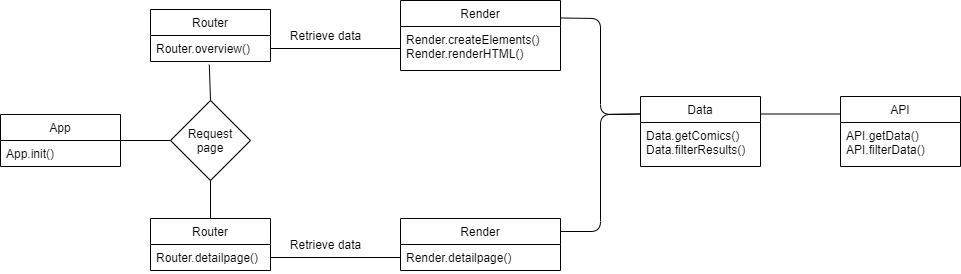

The diagram above was exported from draw.io. Its source (the exported page's mxGraphModel, read from the mxfile embedded in the PNG):
<mxGraphModel dx="1038" dy="580" grid="1" gridSize="10" guides="1" tooltips="1" connect="1" arrows="1" fold="1" page="1" pageScale="1" pageWidth="827" pageHeight="1169" math="0" shadow="0">
  <root>
    <mxCell id="0" />
    <mxCell id="1" parent="0" />
    <mxCell id="KHqtN2bxIgyP8liXP0Nq-10" value="App" style="swimlane;fontStyle=0;childLayout=stackLayout;horizontal=1;startSize=26;fillColor=none;horizontalStack=0;resizeParent=1;resizeParentMax=0;resizeLast=0;collapsible=0;marginBottom=0;" parent="1" vertex="1">
      <mxGeometry x="40" y="444" width="120" height="52" as="geometry" />
    </mxCell>
    <mxCell id="KHqtN2bxIgyP8liXP0Nq-11" value="App.init()" style="text;strokeColor=none;fillColor=none;align=left;verticalAlign=top;spacingLeft=4;spacingRight=4;overflow=hidden;rotatable=0;points=[[0,0.5],[1,0.5]];portConstraint=eastwest;" parent="KHqtN2bxIgyP8liXP0Nq-10" vertex="1">
      <mxGeometry y="26" width="120" height="26" as="geometry" />
    </mxCell>
    <mxCell id="KHqtN2bxIgyP8liXP0Nq-18" value="Router" style="swimlane;fontStyle=0;childLayout=stackLayout;horizontal=1;startSize=26;fillColor=none;horizontalStack=0;resizeParent=1;resizeParentMax=0;resizeLast=0;collapsible=0;marginBottom=0;expand=1;swimlaneLine=1;" parent="1" vertex="1">
      <mxGeometry x="190" y="339" width="120" height="52" as="geometry" />
    </mxCell>
    <mxCell id="KHqtN2bxIgyP8liXP0Nq-19" value="Router.overview()" style="text;strokeColor=none;fillColor=none;align=left;verticalAlign=top;spacingLeft=4;spacingRight=4;overflow=hidden;rotatable=0;points=[[0,0.5],[1,0.5]];portConstraint=eastwest;" parent="KHqtN2bxIgyP8liXP0Nq-18" vertex="1">
      <mxGeometry y="26" width="120" height="26" as="geometry" />
    </mxCell>
    <mxCell id="KHqtN2bxIgyP8liXP0Nq-22" value="" style="endArrow=none;html=1;entryX=0;entryY=0.5;entryDx=0;entryDy=0;exitX=1;exitY=0.5;exitDx=0;exitDy=0;" parent="1" source="KHqtN2bxIgyP8liXP0Nq-25" target="KHqtN2bxIgyP8liXP0Nq-32" edge="1">
      <mxGeometry width="50" height="50" relative="1" as="geometry">
        <mxPoint x="350" y="678" as="sourcePoint" />
        <mxPoint x="400" y="628" as="targetPoint" />
      </mxGeometry>
    </mxCell>
    <mxCell id="KHqtN2bxIgyP8liXP0Nq-24" value="Router" style="swimlane;fontStyle=0;childLayout=stackLayout;horizontal=1;startSize=26;fillColor=none;horizontalStack=0;resizeParent=1;resizeParentMax=0;resizeLast=0;collapsible=0;marginBottom=0;expand=1;swimlaneLine=1;" parent="1" vertex="1">
      <mxGeometry x="190" y="548" width="120" height="52" as="geometry" />
    </mxCell>
    <mxCell id="KHqtN2bxIgyP8liXP0Nq-25" value="Router.detailpage()" style="text;strokeColor=none;fillColor=none;align=left;verticalAlign=top;spacingLeft=4;spacingRight=4;overflow=hidden;rotatable=0;points=[[0,0.5],[1,0.5]];portConstraint=eastwest;" parent="KHqtN2bxIgyP8liXP0Nq-24" vertex="1">
      <mxGeometry y="26" width="120" height="26" as="geometry" />
    </mxCell>
    <mxCell id="KHqtN2bxIgyP8liXP0Nq-26" value="Request&lt;br&gt;page" style="rhombus;whiteSpace=wrap;html=1;" parent="1" vertex="1">
      <mxGeometry x="210" y="430" width="80" height="80" as="geometry" />
    </mxCell>
    <mxCell id="KHqtN2bxIgyP8liXP0Nq-27" value="Render" style="swimlane;fontStyle=0;childLayout=stackLayout;horizontal=1;startSize=26;fillColor=none;horizontalStack=0;resizeParent=1;resizeParentMax=0;resizeLast=0;collapsible=0;marginBottom=0;expand=1;swimlaneLine=1;" parent="1" vertex="1">
      <mxGeometry x="440" y="330" width="160" height="70" as="geometry" />
    </mxCell>
    <mxCell id="KHqtN2bxIgyP8liXP0Nq-28" value="Render.createElements()&#10;Render.renderHTML()" style="text;strokeColor=none;fillColor=none;align=left;verticalAlign=top;spacingLeft=4;spacingRight=4;overflow=hidden;rotatable=0;points=[[0,0.5],[1,0.5]];portConstraint=eastwest;" parent="KHqtN2bxIgyP8liXP0Nq-27" vertex="1">
      <mxGeometry y="26" width="160" height="44" as="geometry" />
    </mxCell>
    <mxCell id="KHqtN2bxIgyP8liXP0Nq-29" value="" style="endArrow=none;html=1;entryX=0;entryY=0.5;entryDx=0;entryDy=0;exitX=1;exitY=0.5;exitDx=0;exitDy=0;" parent="1" source="KHqtN2bxIgyP8liXP0Nq-19" target="KHqtN2bxIgyP8liXP0Nq-28" edge="1">
      <mxGeometry width="50" height="50" relative="1" as="geometry">
        <mxPoint x="320" y="479" as="sourcePoint" />
        <mxPoint x="370" y="429" as="targetPoint" />
      </mxGeometry>
    </mxCell>
    <mxCell id="KHqtN2bxIgyP8liXP0Nq-30" value="Retrieve data" style="text;html=1;align=center;verticalAlign=middle;resizable=0;points=[];autosize=1;" parent="1" vertex="1">
      <mxGeometry x="320" y="355" width="90" height="20" as="geometry" />
    </mxCell>
    <mxCell id="KHqtN2bxIgyP8liXP0Nq-31" value="Render" style="swimlane;fontStyle=0;childLayout=stackLayout;horizontal=1;startSize=26;fillColor=none;horizontalStack=0;resizeParent=1;resizeParentMax=0;resizeLast=0;collapsible=0;marginBottom=0;expand=1;swimlaneLine=1;" parent="1" vertex="1">
      <mxGeometry x="440" y="548" width="160" height="52" as="geometry" />
    </mxCell>
    <mxCell id="KHqtN2bxIgyP8liXP0Nq-32" value="Render.detailpage()" style="text;strokeColor=none;fillColor=none;align=left;verticalAlign=top;spacingLeft=4;spacingRight=4;overflow=hidden;rotatable=0;points=[[0,0.5],[1,0.5]];portConstraint=eastwest;" parent="KHqtN2bxIgyP8liXP0Nq-31" vertex="1">
      <mxGeometry y="26" width="160" height="26" as="geometry" />
    </mxCell>
    <mxCell id="KHqtN2bxIgyP8liXP0Nq-34" value="Retrieve data" style="text;html=1;align=center;verticalAlign=middle;resizable=0;points=[];autosize=1;" parent="1" vertex="1">
      <mxGeometry x="320" y="564" width="90" height="20" as="geometry" />
    </mxCell>
    <mxCell id="KHqtN2bxIgyP8liXP0Nq-35" value="Data" style="swimlane;fontStyle=0;childLayout=stackLayout;horizontal=1;startSize=26;fillColor=none;horizontalStack=0;resizeParent=1;resizeParentMax=0;resizeLast=0;collapsible=0;marginBottom=0;expand=1;swimlaneLine=1;" parent="1" vertex="1">
      <mxGeometry x="680" y="426" width="120" height="70" as="geometry" />
    </mxCell>
    <mxCell id="KHqtN2bxIgyP8liXP0Nq-36" value="Data.getComics()&#10;Data.filterResults()" style="text;strokeColor=none;fillColor=none;align=left;verticalAlign=top;spacingLeft=4;spacingRight=4;overflow=hidden;rotatable=0;points=[[0,0.5],[1,0.5]];portConstraint=eastwest;" parent="KHqtN2bxIgyP8liXP0Nq-35" vertex="1">
      <mxGeometry y="26" width="120" height="44" as="geometry" />
    </mxCell>
    <mxCell id="KHqtN2bxIgyP8liXP0Nq-37" value="" style="endArrow=none;html=1;entryX=0.5;entryY=0;entryDx=0;entryDy=0;exitX=0.49;exitY=1.123;exitDx=0;exitDy=0;exitPerimeter=0;" parent="1" source="KHqtN2bxIgyP8liXP0Nq-19" target="KHqtN2bxIgyP8liXP0Nq-26" edge="1">
      <mxGeometry width="50" height="50" relative="1" as="geometry">
        <mxPoint x="130" y="550" as="sourcePoint" />
        <mxPoint x="180" y="500" as="targetPoint" />
      </mxGeometry>
    </mxCell>
    <mxCell id="KHqtN2bxIgyP8liXP0Nq-38" value="" style="endArrow=none;html=1;entryX=0.5;entryY=1;entryDx=0;entryDy=0;exitX=0.5;exitY=0;exitDx=0;exitDy=0;" parent="1" source="KHqtN2bxIgyP8liXP0Nq-24" target="KHqtN2bxIgyP8liXP0Nq-26" edge="1">
      <mxGeometry width="50" height="50" relative="1" as="geometry">
        <mxPoint x="140" y="560" as="sourcePoint" />
        <mxPoint x="190" y="510" as="targetPoint" />
      </mxGeometry>
    </mxCell>
    <mxCell id="KHqtN2bxIgyP8liXP0Nq-40" value="API" style="swimlane;fontStyle=0;childLayout=stackLayout;horizontal=1;startSize=26;fillColor=none;horizontalStack=0;resizeParent=1;resizeParentMax=0;resizeLast=0;collapsible=0;marginBottom=0;expand=1;swimlaneLine=1;" parent="1" vertex="1">
      <mxGeometry x="880" y="426" width="120" height="70" as="geometry" />
    </mxCell>
    <mxCell id="KHqtN2bxIgyP8liXP0Nq-41" value="API.getData()&#10;API.filterData()" style="text;strokeColor=none;fillColor=none;align=left;verticalAlign=top;spacingLeft=4;spacingRight=4;overflow=hidden;rotatable=0;points=[[0,0.5],[1,0.5]];portConstraint=eastwest;" parent="KHqtN2bxIgyP8liXP0Nq-40" vertex="1">
      <mxGeometry y="26" width="120" height="44" as="geometry" />
    </mxCell>
    <mxCell id="KHqtN2bxIgyP8liXP0Nq-47" value="" style="endArrow=none;html=1;entryX=0;entryY=0.5;entryDx=0;entryDy=0;exitX=0.998;exitY=0;exitDx=0;exitDy=0;exitPerimeter=0;" parent="1" source="KHqtN2bxIgyP8liXP0Nq-11" target="KHqtN2bxIgyP8liXP0Nq-26" edge="1">
      <mxGeometry width="50" height="50" relative="1" as="geometry">
        <mxPoint x="160" y="560" as="sourcePoint" />
        <mxPoint x="210" y="510" as="targetPoint" />
      </mxGeometry>
    </mxCell>
    <mxCell id="KHqtN2bxIgyP8liXP0Nq-50" value="" style="endArrow=none;html=1;exitX=1;exitY=0.25;exitDx=0;exitDy=0;entryX=0;entryY=0.25;entryDx=0;entryDy=0;" parent="1" source="KHqtN2bxIgyP8liXP0Nq-31" target="KHqtN2bxIgyP8liXP0Nq-35" edge="1">
      <mxGeometry width="50" height="50" relative="1" as="geometry">
        <mxPoint x="680" y="634" as="sourcePoint" />
        <mxPoint x="730" y="584" as="targetPoint" />
        <Array as="points">
          <mxPoint x="640" y="561" />
          <mxPoint x="640" y="444" />
        </Array>
      </mxGeometry>
    </mxCell>
    <mxCell id="KHqtN2bxIgyP8liXP0Nq-51" value="" style="endArrow=none;html=1;exitX=1;exitY=0.25;exitDx=0;exitDy=0;entryX=0;entryY=0.25;entryDx=0;entryDy=0;" parent="1" source="KHqtN2bxIgyP8liXP0Nq-27" target="KHqtN2bxIgyP8liXP0Nq-35" edge="1">
      <mxGeometry width="50" height="50" relative="1" as="geometry">
        <mxPoint x="730" y="340" as="sourcePoint" />
        <mxPoint x="780" y="290" as="targetPoint" />
        <Array as="points">
          <mxPoint x="640" y="348" />
          <mxPoint x="640" y="444" />
        </Array>
      </mxGeometry>
    </mxCell>
    <mxCell id="KHqtN2bxIgyP8liXP0Nq-52" value="" style="endArrow=none;html=1;entryX=0;entryY=0.25;entryDx=0;entryDy=0;exitX=1;exitY=0.25;exitDx=0;exitDy=0;" parent="1" source="KHqtN2bxIgyP8liXP0Nq-35" target="KHqtN2bxIgyP8liXP0Nq-40" edge="1">
      <mxGeometry width="50" height="50" relative="1" as="geometry">
        <mxPoint x="780" y="630" as="sourcePoint" />
        <mxPoint x="830" y="580" as="targetPoint" />
      </mxGeometry>
    </mxCell>
  </root>
</mxGraphModel>